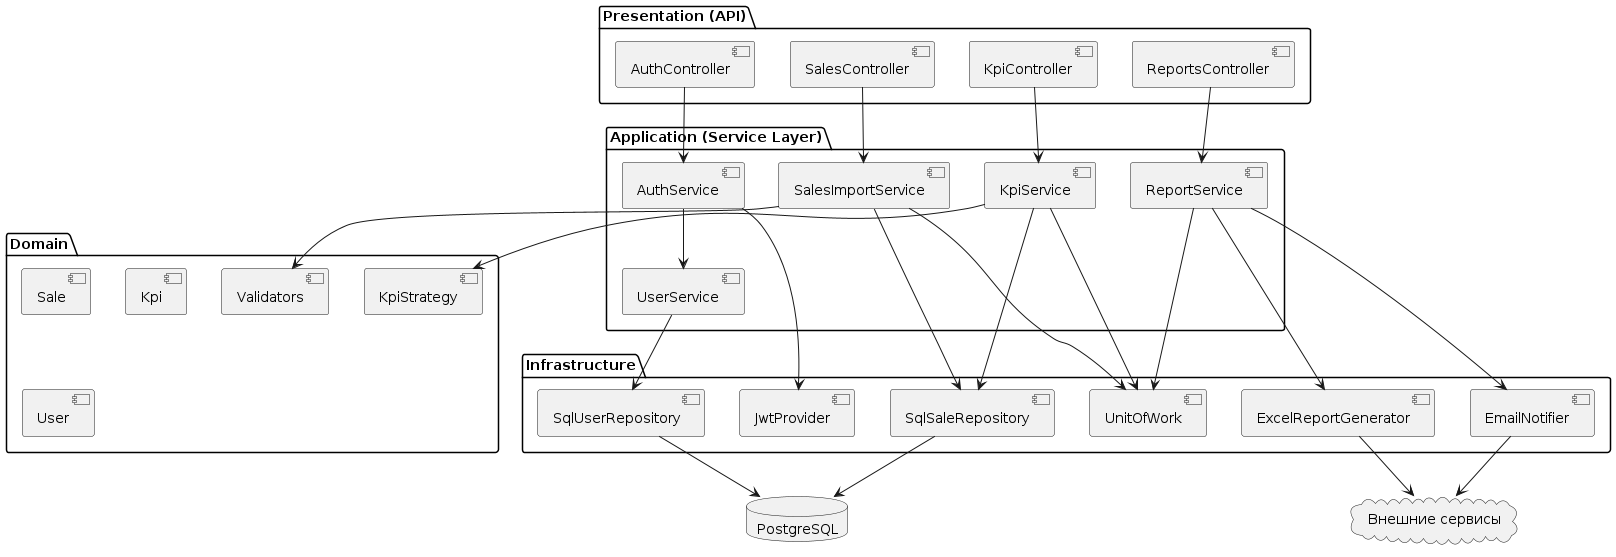

The diagram above was rendered by PlantUML. Its source (embedded in the PNG):
@startuml
package "Presentation (API)" {
    [AuthController]
    [SalesController]
    [KpiController]
    [ReportsController]
}

package "Application (Service Layer)" {
    [AuthService]
    [SalesImportService]
    [KpiService]
    [ReportService]
    [UserService]
}

package "Domain" {
    [Sale]
    [Kpi]
    [User]
    [KpiStrategy]
    [Validators]
}

package "Infrastructure" {
    [SqlSaleRepository]
    [SqlUserRepository]
    [UnitOfWork]
    [JwtProvider]
    [ExcelReportGenerator]
    [EmailNotifier]
}

database "PostgreSQL" as DB
cloud "Внешние сервисы" as EXT

[AuthController] --> [AuthService]
[SalesController] --> [SalesImportService]
[KpiController] --> [KpiService]
[ReportsController] --> [ReportService]

[AuthService] --> [JwtProvider]
[AuthService] --> [UserService]
[UserService] --> [SqlUserRepository]

[SalesImportService] --> [UnitOfWork]
[SalesImportService] --> [SqlSaleRepository]
[SalesImportService] --> [Validators]

[KpiService] --> [KpiStrategy]
[KpiService] --> [UnitOfWork]
[KpiService] --> [SqlSaleRepository]

[ReportService] --> [ExcelReportGenerator]
[ReportService] --> [EmailNotifier]
[ReportService] --> [UnitOfWork]

[SqlSaleRepository] --> DB
[SqlUserRepository] --> DB
[ExcelReportGenerator] --> EXT
[EmailNotifier] --> EXT
@enduml